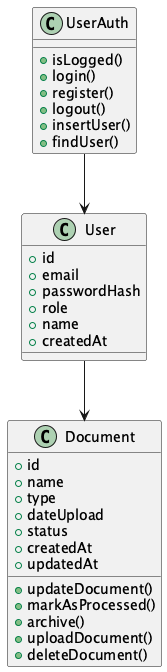

The diagram above was rendered by PlantUML. Its source (embedded in the PNG):
@startuml

class User {
    +id
    +email
    +passwordHash
    +role
    +name
    +createdAt

}
class UserAuth {
    +isLogged()
    +login()
    +register()
    +logout()
    +insertUser()
    +findUser()
}
class Document {
    +id
    +name
    +type
    +dateUpload
    +status
    +createdAt
    +updatedAt
    +updateDocument()
    +markAsProcessed()
    +archive()
    +uploadDocument()
    +deleteDocument()
}

User --> Document
UserAuth --> User

@enduml